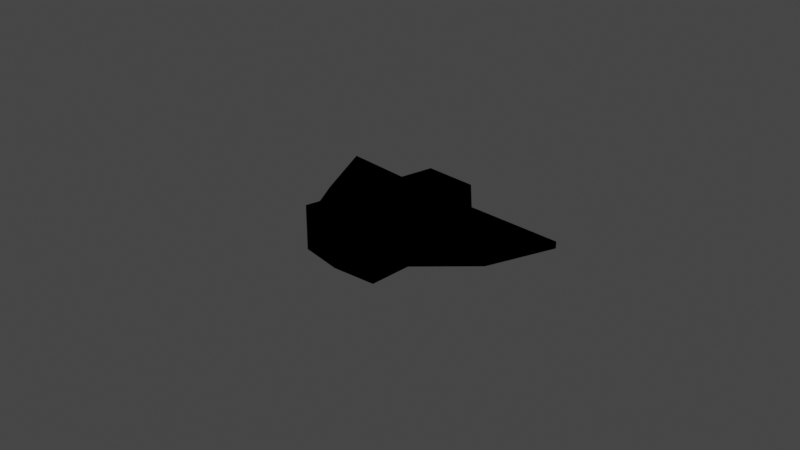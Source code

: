 # Source: ship_wired_b.blend  (saved by Blender 2.92.15; exported with 4.5.12 LTS)
import bpy
from mathutils import Matrix  # noqa: F401  (used for matrix-valued properties, if any)

bpy.ops.wm.read_factory_settings(use_empty=True)
scene = bpy.context.scene
scene.name = 'Scene'

# ---- collections
col_collection = bpy.data.collections.new('Collection'); scene.collection.children.link(col_collection)

# ---- materials (node trees are filled in below, after node groups)
mat_material_001 = bpy.data.materials.new('Material.001')
mat_material_001.use_transparent_shadow = False

# ---- material node trees
mat_material_001.use_nodes = True; mat_material_001.node_tree.nodes.clear()
_N = mat_material_001.node_tree.nodes; _L = mat_material_001.node_tree.links
n0 = _N.new('ShaderNodeBsdfPrincipled'); n0.name = 'Principled BSDF'; n0.location = (10, 300)
n0.distribution = 'GGX'
n0.subsurface_method = 'BURLEY'
n0.inputs[0].default_value = (0.0, 0.0, 0.0, 1.0)
n0.inputs[2].default_value = 1.0
n0.inputs[3].default_value = 1.45
n0.inputs[13].default_value = 0.0
n0.inputs[27].default_value = (0.0, 0.0, 0.0, 1.0)
n0.inputs[28].default_value = 1.0
n1 = _N.new('ShaderNodeOutputMaterial'); n1.name = 'Material Output'; n1.location = (300, 300)
_L.new(n0.outputs[0], n1.inputs[0])
n1.is_active_output = True

# ---- world
world_world = bpy.data.worlds.new('World'); scene.world = world_world
world_world.use_nodes = True; world_world.node_tree.nodes.clear()
_N = world_world.node_tree.nodes; _L = world_world.node_tree.links
n0 = _N.new('ShaderNodeOutputWorld'); n0.name = 'World Output'; n0.location = (300, 300)
n1 = _N.new('ShaderNodeBackground'); n1.name = 'Background'; n1.location = (10, 300)
n1.inputs[0].default_value = (0.05088, 0.05088, 0.05088, 1.0)
_L.new(n1.outputs[0], n0.inputs[0])
n0.is_active_output = True
world_world.color = (0.05088, 0.05088, 0.05088)
world_world.use_sun_shadow = False
world_world.sun_shadow_jitter_overblur = 0.0

# ---- cameras
cam_camera = bpy.data.cameras.new('Camera')
cam_camera.clip_end = 100.0
cam_camera.ortho_scale = 7.314

# ---- lights
light_light = bpy.data.lights.new('Light', 'POINT')
light_light.transmission_factor = 0.0
light_light.energy = 1000.0
light_light.shadow_soft_size = 0.1
light_light.shadow_maximum_resolution = 0.006
light_light.use_absolute_resolution = True

# ---- meshes
me_cube = bpy.data.meshes.new('Cube')
me_cube.from_pydata([(0.7372, 0.9576, 0.134), (0.7372, 0.9576, -0.134), (0.7372, -0.9576, 0.134), (0.7372, -0.9576, -0.134), (-0.8392, 0.6424, 0.134), (-0.8392, 0.6424, -0.134), (-0.8392, -0.6424, 0.134), (-0.8392, -0.6424, -0.134), (-1.051, 1.703e-08, -0.35), (1.235, 2.555e-08, 0.35), (-1.051, 1.703e-08, 0.35), (1.235, 2.555e-08, -0.35), (1.149, 0.7, -0.35), (-1.051, 0.42, -0.35), (1.149, 0.7, 0.35), (-1.051, -0.42, -0.35), (-1.051, -0.42, 0.35), (1.149, -0.7, 0.35), (1.149, -0.7, -0.35), (-1.051, 0.42, 0.35), (0.08543, 1.764, -0.05341), (-1.011, 2.086, -0.05341), (0.08543, 1.764, 0.05341), (-1.011, -2.086, -0.05341), (-1.011, -2.086, 0.05341), (0.08543, -1.449, 0.05341), (0.08543, -1.449, -0.05341), (-1.011, 2.086, 0.05341)], [], [(9, 10, 16, 17), (7, 3, 26, 23), (8, 10, 19, 13), (8, 11, 18, 15), (11, 9, 17, 18), (0, 1, 20, 22), (12, 14, 9, 11), (13, 12, 11, 8), (15, 16, 10, 8), (14, 19, 10, 9), (5, 1, 12, 13), (1, 0, 14, 12), (7, 6, 16, 15), (2, 3, 18, 17), (4, 5, 13, 19), (6, 2, 17, 16), (3, 7, 15, 18), (0, 4, 19, 14), (26, 25, 24, 23), (21, 27, 22, 20), (5, 4, 27, 21), (6, 7, 23, 24), (1, 5, 21, 20), (4, 0, 22, 27), (2, 6, 24, 25), (3, 2, 25, 26)])
_uv = me_cube.uv_layers.new(name='UVMap')
_uv.uv.foreach_set('vector', [0.0, 0.2479, 0.4507, 0.2479, 0.4507, 0.311, 0.1202, 0.353, 0.8696, 0.1514, 0.6327, 0.104, 0.6585, 0.05698, 0.8953, 0.0, 0.3155, 0.5875, 0.2103, 0.5875, 0.2103, 0.5419, 0.3155, 0.5419, 0.9014, 0.2479, 0.4507, 0.2479, 0.5709, 0.1427, 0.9014, 0.1848, 0.2103, 0.9859, 0.1052, 0.9859, 0.1052, 0.8265, 0.2103, 0.8265, 0.07271, 0.768, 0.03245, 0.768, 0.03245, 0.7192, 0.07271, 0.7192, 0.0, 0.8407, 0.1052, 0.8407, 0.1052, 1.0, 0.0, 1.0, 0.9014, 0.311, 0.5709, 0.353, 0.4507, 0.2479, 0.9014, 0.2479, 0.3155, 0.6332, 0.2103, 0.6332, 0.2103, 0.5875, 0.3155, 0.5875, 0.1202, 0.1427, 0.4507, 0.1848, 0.4507, 0.2479, 0.0, 0.2479, 0.8696, 0.3444, 0.6327, 0.3917, 0.5709, 0.353, 0.9014, 0.311, 0.03245, 0.768, 0.07271, 0.768, 0.1052, 0.8407, 0.0, 0.8407, 0.396, 0.5684, 0.396, 0.5282, 0.4421, 0.4957, 0.4421, 0.6009, 0.1376, 0.7553, 0.1779, 0.7553, 0.2103, 0.8265, 0.1052, 0.8265, 0.2428, 0.4957, 0.283, 0.4957, 0.3155, 0.5419, 0.2103, 0.5419, 0.4189, 0.3444, 0.182, 0.3917, 0.1202, 0.353, 0.4507, 0.311, 0.6327, 0.104, 0.8696, 0.1514, 0.9014, 0.1848, 0.5709, 0.1427, 0.182, 0.104, 0.4189, 0.1514, 0.4507, 0.1848, 0.1202, 0.1427, 0.1779, 0.7039, 0.1376, 0.7039, 0.1376, 0.4957, 0.1779, 0.4957, 0.03245, 0.4957, 0.07271, 0.4957, 0.07271, 0.7192, 0.03245, 0.7192, 0.3557, 0.6231, 0.3155, 0.6231, 0.3155, 0.4957, 0.3557, 0.4957, 0.3557, 0.4957, 0.396, 0.4957, 0.396, 0.6231, 0.3557, 0.6231, 0.6327, 0.3917, 0.8696, 0.3444, 0.8953, 0.4957, 0.6585, 0.4387, 0.4189, 0.1514, 0.182, 0.104, 0.2078, 0.05698, 0.4446, 0.0, 0.182, 0.3917, 0.4189, 0.3444, 0.4446, 0.4957, 0.2078, 0.4387, 0.1779, 0.7553, 0.1376, 0.7553, 0.1376, 0.7039, 0.1779, 0.7039])
_ca = me_cube.color_attributes.new('Col', 'BYTE_COLOR', 'CORNER')
_ca.data.foreach_set('color', [1.0, 1.0, 1.0, 1.0, 1.0, 1.0, 1.0, 1.0, 1.0, 1.0, 1.0, 1.0, 1.0, 1.0, 1.0, 1.0, 1.0, 1.0, 1.0, 1.0, 1.0, 1.0, 1.0, 1.0, 1.0, 1.0, 1.0, 1.0, 1.0, 1.0, 1.0, 1.0, 1.0, 1.0, 1.0, 1.0, 1.0, 1.0, 1.0, 1.0, 1.0, 1.0, 1.0, 1.0, 1.0, 1.0, 1.0, 1.0, 1.0, 1.0, 1.0, 1.0, 1.0, 1.0, 1.0, 1.0, 1.0, 1.0, 1.0, 1.0, 1.0, 1.0, 1.0, 1.0, 1.0, 1.0, 1.0, 1.0, 1.0, 1.0, 1.0, 1.0, 1.0, 1.0, 1.0, 1.0, 1.0, 1.0, 1.0, 1.0, 1.0, 1.0, 1.0, 1.0, 1.0, 1.0, 1.0, 1.0, 1.0, 1.0, 1.0, 1.0, 1.0, 1.0, 1.0, 1.0, 1.0, 1.0, 1.0, 1.0, 1.0, 1.0, 1.0, 1.0, 1.0, 1.0, 1.0, 1.0, 1.0, 1.0, 1.0, 1.0, 1.0, 1.0, 1.0, 1.0, 1.0, 1.0, 1.0, 1.0, 1.0, 1.0, 1.0, 1.0, 1.0, 1.0, 1.0, 1.0, 1.0, 1.0, 1.0, 1.0, 1.0, 1.0, 1.0, 1.0, 1.0, 1.0, 1.0, 1.0, 1.0, 1.0, 1.0, 1.0, 1.0, 1.0, 1.0, 1.0, 1.0, 1.0, 1.0, 1.0, 1.0, 1.0, 1.0, 1.0, 1.0, 1.0, 1.0, 1.0, 1.0, 1.0, 1.0, 1.0, 1.0, 1.0, 1.0, 1.0, 1.0, 1.0, 1.0, 1.0, 1.0, 1.0, 1.0, 1.0, 1.0, 1.0, 1.0, 1.0, 1.0, 1.0, 1.0, 1.0, 1.0, 1.0, 1.0, 1.0, 1.0, 1.0, 1.0, 1.0, 1.0, 1.0, 1.0, 1.0, 1.0, 1.0, 1.0, 1.0, 1.0, 1.0, 1.0, 1.0, 1.0, 1.0, 1.0, 1.0, 1.0, 1.0, 1.0, 1.0, 1.0, 1.0, 1.0, 1.0, 1.0, 1.0, 1.0, 1.0, 1.0, 1.0, 1.0, 1.0, 1.0, 1.0, 1.0, 1.0, 1.0, 1.0, 1.0, 1.0, 1.0, 1.0, 1.0, 1.0, 1.0, 1.0, 1.0, 1.0, 1.0, 1.0, 1.0, 1.0, 1.0, 1.0, 1.0, 1.0, 1.0, 1.0, 1.0, 1.0, 1.0, 1.0, 1.0, 1.0, 1.0, 1.0, 1.0, 1.0, 1.0, 1.0, 1.0, 1.0, 1.0, 1.0, 1.0, 1.0, 1.0, 1.0, 1.0, 1.0, 1.0, 1.0, 1.0, 1.0, 1.0, 1.0, 1.0, 1.0, 1.0, 1.0, 1.0, 1.0, 1.0, 1.0, 1.0, 1.0, 1.0, 1.0, 1.0, 1.0, 1.0, 1.0, 1.0, 1.0, 1.0, 1.0, 1.0, 1.0, 1.0, 1.0, 1.0, 1.0, 1.0, 1.0, 1.0, 1.0, 1.0, 1.0, 1.0, 1.0, 1.0, 1.0, 1.0, 1.0, 1.0, 1.0, 1.0, 1.0, 1.0, 1.0, 1.0, 1.0, 1.0, 1.0, 1.0, 1.0, 1.0, 1.0, 1.0, 1.0, 1.0, 1.0, 1.0, 1.0, 1.0, 1.0, 1.0, 1.0, 1.0, 1.0, 1.0, 1.0, 1.0, 1.0, 1.0, 1.0, 1.0, 1.0, 1.0, 1.0, 1.0, 1.0, 1.0, 1.0, 1.0, 1.0, 1.0, 1.0, 1.0, 1.0, 1.0, 1.0, 1.0, 1.0, 1.0, 1.0, 1.0, 1.0, 1.0, 1.0, 1.0, 1.0, 1.0, 1.0, 1.0, 1.0, 1.0, 1.0, 1.0, 1.0, 1.0, 1.0, 1.0, 1.0, 1.0, 1.0, 1.0, 1.0, 1.0, 1.0, 1.0, 1.0, 1.0, 1.0, 1.0, 1.0, 1.0, 1.0, 1.0, 1.0, 1.0, 1.0, 1.0, 1.0, 1.0, 1.0, 1.0, 1.0, 1.0, 1.0, 1.0, 1.0, 1.0, 1.0])
me_cube.materials.append(mat_material_001)
me_cube.use_remesh_preserve_volume = False
me_cube.use_remesh_preserve_attributes = False
me_cube.use_mirror_vertex_groups = False
me_cube.update()

# ---- objects
ob_cube = bpy.data.objects.new('Cube', me_cube)
ob_light = bpy.data.objects.new('Light', light_light)
ob_camera = bpy.data.objects.new('Camera', cam_camera)

# ---- transforms, parenting, visibility, modifiers, constraints
ob_cube.location = (0.0, 0.0, 0.0)
ob_cube.rotation_euler = (0.0, -0.0, 4.712)
ob_cube.scale = (0.7, 0.7, 0.7)
ob_cube.lock_rotations_4d = False
ob_cube.empty_display_type = 'ARROWS'
ob_cube.lineart.crease_threshold = 0.0
ob_light.location = (4.076, 1.005, 5.904)
ob_light.rotation_euler = (0.6503, 0.05522, 1.866)
ob_light.lock_rotations_4d = False
ob_light.empty_display_type = 'ARROWS'
ob_light.color = (0.0, 0.0, 0.0, 0.0)
ob_light.lineart.crease_threshold = 0.0
ob_camera.location = (7.359, -6.926, 4.958)
ob_camera.rotation_euler = (1.109, 0.0, 0.8149)
ob_camera.lock_rotations_4d = False
ob_camera.empty_display_type = 'ARROWS'
ob_camera.color = (0.0, 0.0, 0.0, 0.0)
ob_camera.display_type = 'WIRE'
ob_camera.lineart.crease_threshold = 0.0

# ---- collection membership
col_collection.objects.link(ob_cube)
col_collection.objects.link(ob_light)
col_collection.objects.link(ob_camera)

# ---- scene / render settings (as saved in the file)
scene.camera = ob_camera
scene.frame_start = 1; scene.frame_end = 250; scene.frame_set(1)
scene.render.engine = 'BLENDER_EEVEE_NEXT'
scene.cycles.use_denoising = False
scene.cycles.samples = 128
scene.cycles.sampling_pattern = 'TABULATED_SOBOL'
scene.cycles.use_adaptive_sampling = False
scene.cycles.use_light_tree = False
scene.view_settings.view_transform = 'Filmic'
bpy.context.view_layer.update()
